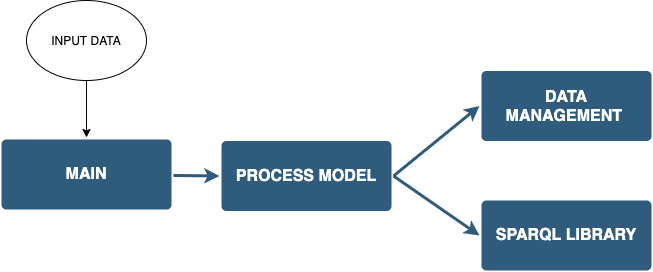

The diagram above was exported from draw.io. Its source (the exported page's mxGraphModel, read from the mxfile embedded in the PNG):
<mxGraphModel dx="1710" dy="723" grid="1" gridSize="10" guides="1" tooltips="1" connect="1" arrows="1" fold="1" page="1" pageScale="1" pageWidth="1169" pageHeight="827" background="#ffffff" math="0" shadow="0">
  <root>
    <mxCell id="0" />
    <mxCell id="1" parent="0" />
    <mxCell id="1745" value="" style="edgeStyle=none;rounded=0;jumpStyle=none;html=1;shadow=0;labelBackgroundColor=none;startArrow=none;startFill=0;endArrow=classic;endFill=1;jettySize=auto;orthogonalLoop=1;strokeColor=#2F5B7C;strokeWidth=3;fontFamily=Helvetica;fontSize=16;fontColor=#23445D;spacing=5;exitX=1;exitY=0.5;exitDx=0;exitDy=0;entryX=0;entryY=0.5;entryDx=0;entryDy=0;" parent="1" source="tW1RH955dNDrx3-p_JTt-1779" target="tW1RH955dNDrx3-p_JTt-1780" edge="1">
      <mxGeometry relative="1" as="geometry">
        <mxPoint x="840" y="310" as="targetPoint" />
      </mxGeometry>
    </mxCell>
    <mxCell id="1746" value="" style="edgeStyle=none;rounded=0;jumpStyle=none;html=1;shadow=0;labelBackgroundColor=none;startArrow=none;startFill=0;endArrow=classic;endFill=1;jettySize=auto;orthogonalLoop=1;strokeColor=#2F5B7C;strokeWidth=3;fontFamily=Helvetica;fontSize=16;fontColor=#23445D;spacing=5;entryX=0;entryY=0.5;entryDx=0;entryDy=0;" parent="1" source="1749" target="tW1RH955dNDrx3-p_JTt-1779" edge="1">
      <mxGeometry relative="1" as="geometry">
        <mxPoint x="793" y="415.5" as="targetPoint" />
      </mxGeometry>
    </mxCell>
    <mxCell id="1749" value="MAIN" style="rounded=1;whiteSpace=wrap;html=1;shadow=0;labelBackgroundColor=none;strokeColor=none;strokeWidth=3;fillColor=#2F5B7C;fontFamily=Helvetica;fontSize=16;fontColor=#FFFFFF;align=center;fontStyle=1;spacing=5;arcSize=7;perimeterSpacing=2;" parent="1" vertex="1">
      <mxGeometry x="160" y="379" width="170" height="70" as="geometry" />
    </mxCell>
    <mxCell id="tW1RH955dNDrx3-p_JTt-1779" value="PROCESS MODEL" style="rounded=1;whiteSpace=wrap;html=1;shadow=0;labelBackgroundColor=none;strokeColor=none;strokeWidth=3;fillColor=#2F5B7C;fontFamily=Helvetica;fontSize=16;fontColor=#FFFFFF;align=center;fontStyle=1;spacing=5;arcSize=7;perimeterSpacing=2;" vertex="1" parent="1">
      <mxGeometry x="380" y="380.5" width="170" height="70" as="geometry" />
    </mxCell>
    <mxCell id="tW1RH955dNDrx3-p_JTt-1780" value="DATA MANAGEMENT&amp;nbsp;" style="rounded=1;whiteSpace=wrap;html=1;shadow=0;labelBackgroundColor=none;strokeColor=none;strokeWidth=3;fillColor=#2F5B7C;fontFamily=Helvetica;fontSize=16;fontColor=#FFFFFF;align=center;fontStyle=1;spacing=5;arcSize=7;perimeterSpacing=2;" vertex="1" parent="1">
      <mxGeometry x="640" y="310.5" width="170" height="70" as="geometry" />
    </mxCell>
    <mxCell id="tW1RH955dNDrx3-p_JTt-1781" value="SPARQL LIBRARY" style="rounded=1;whiteSpace=wrap;html=1;shadow=0;labelBackgroundColor=none;strokeColor=none;strokeWidth=3;fillColor=#2F5B7C;fontFamily=Helvetica;fontSize=16;fontColor=#FFFFFF;align=center;fontStyle=1;spacing=5;arcSize=7;perimeterSpacing=2;" vertex="1" parent="1">
      <mxGeometry x="640" y="440" width="170" height="70" as="geometry" />
    </mxCell>
    <mxCell id="tW1RH955dNDrx3-p_JTt-1784" value="" style="edgeStyle=none;rounded=0;jumpStyle=none;html=1;shadow=0;labelBackgroundColor=none;startArrow=none;startFill=0;endArrow=classic;endFill=1;jettySize=auto;orthogonalLoop=1;strokeColor=#2F5B7C;strokeWidth=3;fontFamily=Helvetica;fontSize=16;fontColor=#23445D;spacing=5;entryX=0;entryY=0.5;entryDx=0;entryDy=0;exitX=1;exitY=0.5;exitDx=0;exitDy=0;" edge="1" parent="1" source="tW1RH955dNDrx3-p_JTt-1779" target="tW1RH955dNDrx3-p_JTt-1781">
      <mxGeometry relative="1" as="geometry">
        <mxPoint x="540" y="450" as="sourcePoint" />
        <mxPoint x="878" y="331.9999999999998" as="targetPoint" />
      </mxGeometry>
    </mxCell>
    <mxCell id="tW1RH955dNDrx3-p_JTt-1786" value="" style="edgeStyle=orthogonalEdgeStyle;rounded=0;orthogonalLoop=1;jettySize=auto;html=1;" edge="1" parent="1" source="tW1RH955dNDrx3-p_JTt-1785" target="1749">
      <mxGeometry relative="1" as="geometry" />
    </mxCell>
    <mxCell id="tW1RH955dNDrx3-p_JTt-1785" value="INPUT DATA" style="ellipse;whiteSpace=wrap;html=1;" vertex="1" parent="1">
      <mxGeometry x="185" y="240" width="120" height="80" as="geometry" />
    </mxCell>
  </root>
</mxGraphModel>